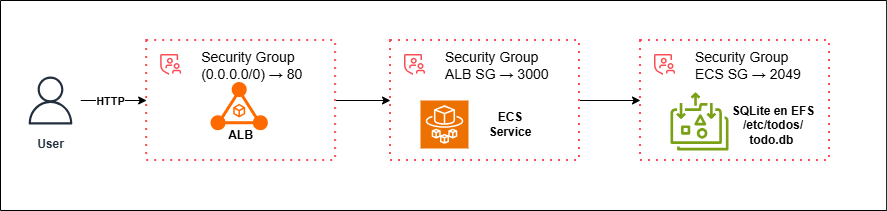

The diagram above was exported from draw.io. Its source (the exported page's mxGraphModel, read from the mxfile embedded in the PNG):
<mxGraphModel dx="896" dy="489" grid="1" gridSize="10" guides="1" tooltips="1" connect="1" arrows="1" fold="1" page="1" pageScale="1" pageWidth="827" pageHeight="1169" math="0" shadow="0">
  <root>
    <mxCell id="0" />
    <mxCell id="1" parent="0" />
    <mxCell id="mEkTvKSw2ayKwMzGPz9i-9" edge="1" parent="1" source="mEkTvKSw2ayKwMzGPz9i-1" style="edgeStyle=orthogonalEdgeStyle;rounded=0;orthogonalLoop=1;jettySize=auto;html=1;entryX=0;entryY=0.5;entryDx=0;entryDy=0;" target="mEkTvKSw2ayKwMzGPz9i-4">
      <mxGeometry relative="1" as="geometry" />
    </mxCell>
    <mxCell id="HKSaRHrHLtIokC_4RkAU-10" connectable="0" parent="mEkTvKSw2ayKwMzGPz9i-9" style="edgeLabel;html=1;align=center;verticalAlign=middle;resizable=0;points=[];" value="&lt;b&gt;HTTP&lt;/b&gt;" vertex="1">
      <mxGeometry relative="1" x="-0.093" y="-1" as="geometry">
        <mxPoint as="offset" />
      </mxGeometry>
    </mxCell>
    <mxCell id="mEkTvKSw2ayKwMzGPz9i-1" parent="1" style="sketch=0;outlineConnect=0;fontColor=#232F3E;gradientColor=none;strokeColor=#232F3E;fillColor=#ffffff;dashed=0;verticalLabelPosition=bottom;verticalAlign=top;align=center;html=1;fontSize=12;fontStyle=0;aspect=fixed;shape=mxgraph.aws4.resourceIcon;resIcon=mxgraph.aws4.user;" value="&lt;b&gt;User&lt;/b&gt;" vertex="1">
      <mxGeometry height="60" width="60" x="60" y="210" as="geometry" />
    </mxCell>
    <mxCell id="mEkTvKSw2ayKwMzGPz9i-2" parent="1" style="points=[];aspect=fixed;html=1;align=center;shadow=0;dashed=0;fillColor=#FF6A00;strokeColor=none;shape=mxgraph.alibaba_cloud.alb_application_load_balancer_01;" value="" vertex="1">
      <mxGeometry height="48.68" width="57.4" x="250" y="221.32" as="geometry" />
    </mxCell>
    <mxCell id="mEkTvKSw2ayKwMzGPz9i-3" parent="1" style="text;html=1;whiteSpace=wrap;strokeColor=none;fillColor=none;align=center;verticalAlign=middle;rounded=0;" value="&lt;b&gt;ALB&lt;/b&gt;" vertex="1">
      <mxGeometry height="30" width="61.3" x="249.99999999999997" y="260" as="geometry" />
    </mxCell>
    <mxCell id="mEkTvKSw2ayKwMzGPz9i-16" edge="1" parent="1" source="mEkTvKSw2ayKwMzGPz9i-4" style="edgeStyle=orthogonalEdgeStyle;rounded=0;orthogonalLoop=1;jettySize=auto;html=1;entryX=0;entryY=0.5;entryDx=0;entryDy=0;" target="mEkTvKSw2ayKwMzGPz9i-11">
      <mxGeometry relative="1" as="geometry" />
    </mxCell>
    <mxCell id="mEkTvKSw2ayKwMzGPz9i-4" parent="1" style="container=1;collapsible=0;expand=0;recursiveResize=0;html=1;whiteSpace=wrap;strokeColor=#FA4D56;fillColor=none;dashed=1;dashPattern=1 3;strokeWidth=2" value="" vertex="1">
      <mxGeometry height="120" width="189" x="186.15" y="180" as="geometry" />
    </mxCell>
    <mxCell id="mEkTvKSw2ayKwMzGPz9i-5" parent="mEkTvKSw2ayKwMzGPz9i-4" style="shape=rect;fillColor=none;aspect=fixed;resizable=0;labelPosition=right;verticalLabelPosition=middle;align=left;verticalAlign=middle;strokeColor=none;part=1;spacingLeft=5;fontSize=14;" value="Security Group&#10;(0.0.0.0/0) → 80  " vertex="1">
      <mxGeometry height="48" relative="1" width="48" as="geometry" />
    </mxCell>
    <mxCell id="mEkTvKSw2ayKwMzGPz9i-6" parent="mEkTvKSw2ayKwMzGPz9i-5" style="fillColor=#FA4D56;shape=mxgraph.ibm_cloud.group--security;strokeColor=none;dashed=0;outlineConnect=0;html=1;labelPosition=center;verticalLabelPosition=bottom;verticalAlign=top;part=1;movable=0;resizable=0;rotatable=0;" value="" vertex="1">
      <mxGeometry height="24" relative="1" width="24" as="geometry">
        <mxPoint x="12" y="12" as="offset" />
      </mxGeometry>
    </mxCell>
    <mxCell id="HKSaRHrHLtIokC_4RkAU-11" parent="mEkTvKSw2ayKwMzGPz9i-4" style="swimlane;startSize=0;" value="" vertex="1">
      <mxGeometry height="210" width="886.15" x="-146.15" y="-40" as="geometry" />
    </mxCell>
    <mxCell id="HKSaRHrHLtIokC_4RkAU-9" edge="1" parent="1" source="mEkTvKSw2ayKwMzGPz9i-11" style="edgeStyle=orthogonalEdgeStyle;rounded=0;orthogonalLoop=1;jettySize=auto;html=1;entryX=0;entryY=0.5;entryDx=0;entryDy=0;" target="HKSaRHrHLtIokC_4RkAU-4">
      <mxGeometry relative="1" as="geometry" />
    </mxCell>
    <mxCell id="mEkTvKSw2ayKwMzGPz9i-11" parent="1" style="container=1;collapsible=0;expand=0;recursiveResize=0;html=1;whiteSpace=wrap;strokeColor=#FA4D56;fillColor=none;dashed=1;dashPattern=1 3;strokeWidth=2" value="" vertex="1">
      <mxGeometry height="120" width="189" x="430" y="180" as="geometry" />
    </mxCell>
    <mxCell id="mEkTvKSw2ayKwMzGPz9i-12" parent="mEkTvKSw2ayKwMzGPz9i-11" style="shape=rect;fillColor=none;aspect=fixed;resizable=0;labelPosition=right;verticalLabelPosition=middle;align=left;verticalAlign=middle;strokeColor=none;part=1;spacingLeft=5;fontSize=14;" value="Security Group&#10;ALB SG → 3000  " vertex="1">
      <mxGeometry height="48" relative="1" width="48" as="geometry" />
    </mxCell>
    <mxCell id="mEkTvKSw2ayKwMzGPz9i-13" parent="mEkTvKSw2ayKwMzGPz9i-12" style="fillColor=#FA4D56;shape=mxgraph.ibm_cloud.group--security;strokeColor=none;dashed=0;outlineConnect=0;html=1;labelPosition=center;verticalLabelPosition=bottom;verticalAlign=top;part=1;movable=0;resizable=0;rotatable=0;" value="" vertex="1">
      <mxGeometry height="24" relative="1" width="24" as="geometry">
        <mxPoint x="12" y="12" as="offset" />
      </mxGeometry>
    </mxCell>
    <mxCell id="mEkTvKSw2ayKwMzGPz9i-15" parent="mEkTvKSw2ayKwMzGPz9i-11" style="sketch=0;points=[[0,0,0],[0.25,0,0],[0.5,0,0],[0.75,0,0],[1,0,0],[0,1,0],[0.25,1,0],[0.5,1,0],[0.75,1,0],[1,1,0],[0,0.25,0],[0,0.5,0],[0,0.75,0],[1,0.25,0],[1,0.5,0],[1,0.75,0]];outlineConnect=0;fontColor=#232F3E;fillColor=#ED7100;strokeColor=#ffffff;dashed=0;verticalLabelPosition=bottom;verticalAlign=top;align=center;html=1;fontSize=12;fontStyle=0;aspect=fixed;shape=mxgraph.aws4.resourceIcon;resIcon=mxgraph.aws4.fargate;" value="" vertex="1">
      <mxGeometry height="48" width="48" x="30" y="60" as="geometry" />
    </mxCell>
    <mxCell id="HKSaRHrHLtIokC_4RkAU-1" parent="mEkTvKSw2ayKwMzGPz9i-11" style="text;html=1;whiteSpace=wrap;strokeColor=none;fillColor=none;align=center;verticalAlign=middle;rounded=0;" value="&lt;b&gt;ECS Service&lt;/b&gt;" vertex="1">
      <mxGeometry height="30" width="60" x="90" y="69" as="geometry" />
    </mxCell>
    <mxCell id="HKSaRHrHLtIokC_4RkAU-2" parent="1" style="sketch=0;outlineConnect=0;fontColor=#232F3E;gradientColor=none;fillColor=#7AA116;strokeColor=none;dashed=0;verticalLabelPosition=bottom;verticalAlign=top;align=center;html=1;fontSize=12;fontStyle=0;aspect=fixed;pointerEvents=1;shape=mxgraph.aws4.elastic_file_system_standard;" value="" vertex="1">
      <mxGeometry height="58" width="58" x="710" y="232" as="geometry" />
    </mxCell>
    <mxCell id="HKSaRHrHLtIokC_4RkAU-3" parent="1" style="text;html=1;whiteSpace=wrap;strokeColor=none;fillColor=none;align=center;verticalAlign=middle;rounded=0;" value="&lt;b&gt;SQLite en EFS&lt;/b&gt;&lt;div&gt;&lt;b&gt;/etc/todos/&lt;/b&gt;&lt;/div&gt;&lt;div&gt;&lt;b&gt;todo.db&amp;nbsp;&lt;/b&gt;&lt;/div&gt;" vertex="1">
      <mxGeometry height="30" width="95.5" x="764.5" y="250" as="geometry" />
    </mxCell>
    <mxCell id="HKSaRHrHLtIokC_4RkAU-4" parent="1" style="container=1;collapsible=0;expand=0;recursiveResize=0;html=1;whiteSpace=wrap;strokeColor=#FA4D56;fillColor=none;dashed=1;dashPattern=1 3;strokeWidth=2" value="" vertex="1">
      <mxGeometry height="120" width="189" x="680" y="180" as="geometry" />
    </mxCell>
    <mxCell id="HKSaRHrHLtIokC_4RkAU-5" parent="HKSaRHrHLtIokC_4RkAU-4" style="shape=rect;fillColor=none;aspect=fixed;resizable=0;labelPosition=right;verticalLabelPosition=middle;align=left;verticalAlign=middle;strokeColor=none;part=1;spacingLeft=5;fontSize=14;" value="Security Group&#10;ECS SG → 2049" vertex="1">
      <mxGeometry height="48" relative="1" width="48" as="geometry" />
    </mxCell>
    <mxCell id="HKSaRHrHLtIokC_4RkAU-6" parent="HKSaRHrHLtIokC_4RkAU-5" style="fillColor=#FA4D56;shape=mxgraph.ibm_cloud.group--security;strokeColor=none;dashed=0;outlineConnect=0;html=1;labelPosition=center;verticalLabelPosition=bottom;verticalAlign=top;part=1;movable=0;resizable=0;rotatable=0;" value="" vertex="1">
      <mxGeometry height="24" relative="1" width="24" as="geometry">
        <mxPoint x="12" y="12" as="offset" />
      </mxGeometry>
    </mxCell>
  </root>
</mxGraphModel>